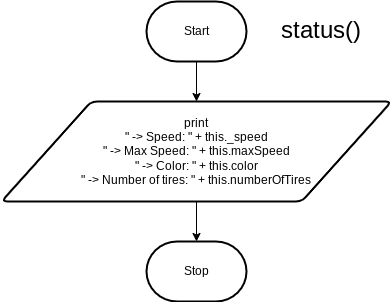

The diagram above was exported from draw.io. Its source (the exported page's mxGraphModel, read from the mxfile embedded in the PNG):
<mxGraphModel dx="1038" dy="740" grid="1" gridSize="10" guides="1" tooltips="1" connect="1" arrows="1" fold="1" page="1" pageScale="1" pageWidth="827" pageHeight="1169" math="0" shadow="0">
  <root>
    <mxCell id="0" />
    <mxCell id="1" parent="0" />
    <mxCell id="2" style="edgeStyle=none;html=1;entryX=0.5;entryY=0;entryDx=0;entryDy=0;" parent="1" source="3" target="5" edge="1">
      <mxGeometry relative="1" as="geometry" />
    </mxCell>
    <mxCell id="3" value="Start" style="strokeWidth=2;html=1;shape=mxgraph.flowchart.terminator;whiteSpace=wrap;" parent="1" vertex="1">
      <mxGeometry x="240" y="370" width="100" height="60" as="geometry" />
    </mxCell>
    <mxCell id="4" style="edgeStyle=none;html=1;entryX=0.5;entryY=0;entryDx=0;entryDy=0;entryPerimeter=0;" parent="1" source="5" target="6" edge="1">
      <mxGeometry relative="1" as="geometry" />
    </mxCell>
    <mxCell id="5" value="print&lt;br&gt;&quot; -&amp;gt; Speed: &quot; + this._speed&lt;br&gt;&quot; -&amp;gt; Max Speed: &quot; + this.maxSpeed&lt;br&gt;&quot; -&amp;gt; Color: &quot; + this.color&lt;br&gt;&lt;div&gt;&quot; -&amp;gt; Number of tires: &quot; + this.numberOfTires&lt;/div&gt;" style="shape=parallelogram;html=1;strokeWidth=2;perimeter=parallelogramPerimeter;whiteSpace=wrap;rounded=1;arcSize=12;size=0.23;" parent="1" vertex="1">
      <mxGeometry x="95" y="470" width="390" height="100" as="geometry" />
    </mxCell>
    <mxCell id="6" value="Stop" style="strokeWidth=2;html=1;shape=mxgraph.flowchart.terminator;whiteSpace=wrap;" parent="1" vertex="1">
      <mxGeometry x="240" y="610" width="100" height="60" as="geometry" />
    </mxCell>
    <mxCell id="7" value="&lt;font style=&quot;font-size: 24px;&quot;&gt;status()&lt;/font&gt;" style="text;html=1;align=center;verticalAlign=middle;resizable=0;points=[];autosize=1;strokeColor=none;fillColor=none;" parent="1" vertex="1">
      <mxGeometry x="364" y="380" width="100" height="40" as="geometry" />
    </mxCell>
  </root>
</mxGraphModel>